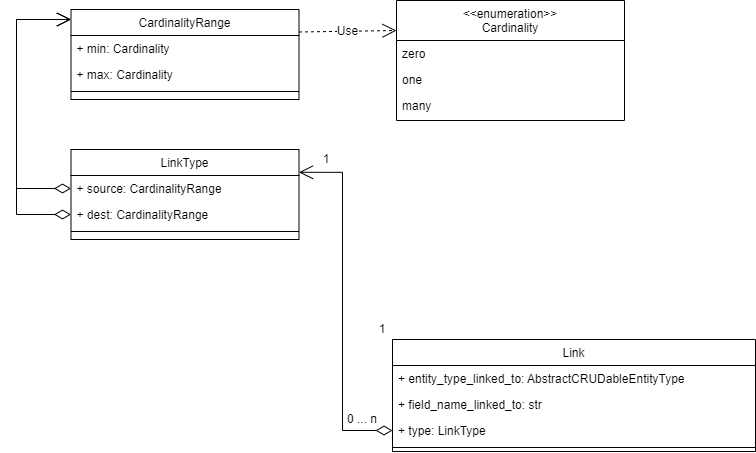

The diagram above was exported from draw.io. Its source (the exported page's mxGraphModel, read from the mxfile embedded in the PNG):
<mxGraphModel dx="5035" dy="2192" grid="1" gridSize="10" guides="1" tooltips="1" connect="1" arrows="1" fold="1" page="1" pageScale="1" pageWidth="827" pageHeight="1169" math="0" shadow="0">
  <root>
    <mxCell id="0" />
    <mxCell id="1" parent="0" />
    <mxCell id="2" value="Link" style="swimlane;fontStyle=0;align=center;verticalAlign=top;childLayout=stackLayout;horizontal=1;startSize=26;horizontalStack=0;resizeParent=1;resizeLast=0;collapsible=1;marginBottom=0;rounded=0;shadow=0;strokeWidth=1;" vertex="1" parent="1">
      <mxGeometry x="-380" y="-681" width="363" height="112" as="geometry">
        <mxRectangle x="230" y="140" width="160" height="26" as="alternateBounds" />
      </mxGeometry>
    </mxCell>
    <mxCell id="3" value="+ entity_type_linked_to: AbstractCRUDableEntityType" style="text;align=left;verticalAlign=top;spacingLeft=4;spacingRight=4;overflow=hidden;rotatable=0;points=[[0,0.5],[1,0.5]];portConstraint=eastwest;" vertex="1" parent="2">
      <mxGeometry y="26" width="363" height="26" as="geometry" />
    </mxCell>
    <mxCell id="4" value="+ field_name_linked_to: str" style="text;align=left;verticalAlign=top;spacingLeft=4;spacingRight=4;overflow=hidden;rotatable=0;points=[[0,0.5],[1,0.5]];portConstraint=eastwest;" vertex="1" parent="2">
      <mxGeometry y="52" width="363" height="26" as="geometry" />
    </mxCell>
    <mxCell id="5" value="+ type: LinkType" style="text;align=left;verticalAlign=top;spacingLeft=4;spacingRight=4;overflow=hidden;rotatable=0;points=[[0,0.5],[1,0.5]];portConstraint=eastwest;" vertex="1" parent="2">
      <mxGeometry y="78" width="363" height="26" as="geometry" />
    </mxCell>
    <mxCell id="6" value="" style="line;html=1;strokeWidth=1;align=left;verticalAlign=middle;spacingTop=-1;spacingLeft=3;spacingRight=3;rotatable=0;labelPosition=right;points=[];portConstraint=eastwest;" vertex="1" parent="2">
      <mxGeometry y="104" width="363" height="8" as="geometry" />
    </mxCell>
    <mxCell id="7" value="LinkType" style="swimlane;fontStyle=0;align=center;verticalAlign=top;childLayout=stackLayout;horizontal=1;startSize=26;horizontalStack=0;resizeParent=1;resizeLast=0;collapsible=1;marginBottom=0;rounded=0;shadow=0;strokeWidth=1;" vertex="1" parent="1">
      <mxGeometry x="-701.5" y="-871" width="228" height="90" as="geometry">
        <mxRectangle x="230" y="140" width="160" height="26" as="alternateBounds" />
      </mxGeometry>
    </mxCell>
    <mxCell id="8" value="+ source: CardinalityRange" style="text;align=left;verticalAlign=top;spacingLeft=4;spacingRight=4;overflow=hidden;rotatable=0;points=[[0,0.5],[1,0.5]];portConstraint=eastwest;" vertex="1" parent="7">
      <mxGeometry y="26" width="228" height="26" as="geometry" />
    </mxCell>
    <mxCell id="9" value="+ dest: CardinalityRange" style="text;align=left;verticalAlign=top;spacingLeft=4;spacingRight=4;overflow=hidden;rotatable=0;points=[[0,0.5],[1,0.5]];portConstraint=eastwest;" vertex="1" parent="7">
      <mxGeometry y="52" width="228" height="26" as="geometry" />
    </mxCell>
    <mxCell id="10" value="" style="line;html=1;strokeWidth=1;align=left;verticalAlign=middle;spacingTop=-1;spacingLeft=3;spacingRight=3;rotatable=0;labelPosition=right;points=[];portConstraint=eastwest;" vertex="1" parent="7">
      <mxGeometry y="78" width="228" height="8" as="geometry" />
    </mxCell>
    <mxCell id="11" value="" style="endArrow=open;html=1;endSize=12;startArrow=diamondThin;startSize=14;startFill=0;edgeStyle=orthogonalEdgeStyle;align=left;verticalAlign=bottom;rounded=0;fontSize=24;entryX=1;entryY=-0.123;entryDx=0;entryDy=0;entryPerimeter=0;" edge="1" target="8" parent="1">
      <mxGeometry x="-0.9551" y="21" relative="1" as="geometry">
        <mxPoint x="-380" y="-590" as="sourcePoint" />
        <mxPoint x="-346" y="-701" as="targetPoint" />
        <Array as="points">
          <mxPoint x="-430" y="-590" />
          <mxPoint x="-430" y="-848" />
        </Array>
        <mxPoint as="offset" />
      </mxGeometry>
    </mxCell>
    <mxCell id="12" value="1" style="text;html=1;strokeColor=none;fillColor=none;align=center;verticalAlign=middle;whiteSpace=wrap;rounded=0;fontSize=12;" vertex="1" parent="1">
      <mxGeometry x="-456" y="-871" width="20" height="20" as="geometry" />
    </mxCell>
    <mxCell id="13" value="0 ... n" style="text;html=1;strokeColor=none;fillColor=none;align=center;verticalAlign=middle;whiteSpace=wrap;rounded=0;fontSize=12;" vertex="1" parent="1">
      <mxGeometry x="-430" y="-611" width="40" height="20" as="geometry" />
    </mxCell>
    <mxCell id="14" value="1" style="text;html=1;strokeColor=none;fillColor=none;align=center;verticalAlign=middle;whiteSpace=wrap;rounded=0;fontSize=12;" vertex="1" parent="1">
      <mxGeometry x="-400" y="-701" width="20" height="20" as="geometry" />
    </mxCell>
    <mxCell id="15" value="CardinalityRange" style="swimlane;fontStyle=0;align=center;verticalAlign=top;childLayout=stackLayout;horizontal=1;startSize=26;horizontalStack=0;resizeParent=1;resizeLast=0;collapsible=1;marginBottom=0;rounded=0;shadow=0;strokeWidth=1;" vertex="1" parent="1">
      <mxGeometry x="-701.5" y="-1011" width="228" height="90" as="geometry">
        <mxRectangle x="230" y="140" width="160" height="26" as="alternateBounds" />
      </mxGeometry>
    </mxCell>
    <mxCell id="16" value="+ min: Cardinality" style="text;align=left;verticalAlign=top;spacingLeft=4;spacingRight=4;overflow=hidden;rotatable=0;points=[[0,0.5],[1,0.5]];portConstraint=eastwest;" vertex="1" parent="15">
      <mxGeometry y="26" width="228" height="26" as="geometry" />
    </mxCell>
    <mxCell id="17" value="+ max: Cardinality" style="text;align=left;verticalAlign=top;spacingLeft=4;spacingRight=4;overflow=hidden;rotatable=0;points=[[0,0.5],[1,0.5]];portConstraint=eastwest;" vertex="1" parent="15">
      <mxGeometry y="52" width="228" height="26" as="geometry" />
    </mxCell>
    <mxCell id="18" value="" style="line;html=1;strokeWidth=1;align=left;verticalAlign=middle;spacingTop=-1;spacingLeft=3;spacingRight=3;rotatable=0;labelPosition=right;points=[];portConstraint=eastwest;" vertex="1" parent="15">
      <mxGeometry y="78" width="228" height="8" as="geometry" />
    </mxCell>
    <mxCell id="19" value="" style="endArrow=open;html=1;endSize=12;startArrow=diamondThin;startSize=14;startFill=0;edgeStyle=orthogonalEdgeStyle;align=left;verticalAlign=bottom;rounded=0;fontSize=12;exitX=0;exitY=0.5;exitDx=0;exitDy=0;entryX=0;entryY=0.111;entryDx=0;entryDy=0;entryPerimeter=0;" edge="1" source="8" target="15" parent="1">
      <mxGeometry x="-0.8957" y="-19" relative="1" as="geometry">
        <mxPoint x="-576" y="-801" as="sourcePoint" />
        <mxPoint x="-416" y="-801" as="targetPoint" />
        <Array as="points">
          <mxPoint x="-756" y="-832" />
          <mxPoint x="-756" y="-1001" />
        </Array>
        <mxPoint as="offset" />
      </mxGeometry>
    </mxCell>
    <mxCell id="20" value="" style="endArrow=open;html=1;endSize=12;startArrow=diamondThin;startSize=14;startFill=0;edgeStyle=orthogonalEdgeStyle;align=left;verticalAlign=bottom;rounded=0;fontSize=12;exitX=0;exitY=0.5;exitDx=0;exitDy=0;entryX=0;entryY=0.111;entryDx=0;entryDy=0;entryPerimeter=0;" edge="1" source="9" parent="1">
      <mxGeometry x="-0.7105" y="55" relative="1" as="geometry">
        <mxPoint x="-701.5" y="-831.99" as="sourcePoint" />
        <mxPoint x="-701.5" y="-1001" as="targetPoint" />
        <Array as="points">
          <mxPoint x="-756" y="-806" />
          <mxPoint x="-756" y="-1001" />
        </Array>
        <mxPoint as="offset" />
      </mxGeometry>
    </mxCell>
    <mxCell id="21" value="&lt;&lt;enumeration&gt;&gt;&#10;Cardinality" style="swimlane;fontStyle=0;align=center;verticalAlign=top;childLayout=stackLayout;horizontal=1;startSize=40;horizontalStack=0;resizeParent=1;resizeLast=0;collapsible=1;marginBottom=0;rounded=0;shadow=0;strokeWidth=1;" vertex="1" parent="1">
      <mxGeometry x="-376" y="-1020" width="228" height="120" as="geometry">
        <mxRectangle x="230" y="140" width="160" height="26" as="alternateBounds" />
      </mxGeometry>
    </mxCell>
    <mxCell id="22" value="zero" style="text;align=left;verticalAlign=top;spacingLeft=4;spacingRight=4;overflow=hidden;rotatable=0;points=[[0,0.5],[1,0.5]];portConstraint=eastwest;" vertex="1" parent="21">
      <mxGeometry y="40" width="228" height="26" as="geometry" />
    </mxCell>
    <mxCell id="23" value="one" style="text;align=left;verticalAlign=top;spacingLeft=4;spacingRight=4;overflow=hidden;rotatable=0;points=[[0,0.5],[1,0.5]];portConstraint=eastwest;" vertex="1" parent="21">
      <mxGeometry y="66" width="228" height="26" as="geometry" />
    </mxCell>
    <mxCell id="24" value="many" style="text;align=left;verticalAlign=top;spacingLeft=4;spacingRight=4;overflow=hidden;rotatable=0;points=[[0,0.5],[1,0.5]];portConstraint=eastwest;" vertex="1" parent="21">
      <mxGeometry y="92" width="228" height="26" as="geometry" />
    </mxCell>
    <mxCell id="25" value="Use" style="endArrow=open;endSize=12;dashed=1;html=1;rounded=0;fontSize=12;exitX=1;exitY=0.25;exitDx=0;exitDy=0;entryX=0;entryY=0.25;entryDx=0;entryDy=0;" edge="1" source="15" target="21" parent="1">
      <mxGeometry width="160" relative="1" as="geometry">
        <mxPoint x="-576" y="-801" as="sourcePoint" />
        <mxPoint x="-416" y="-801" as="targetPoint" />
      </mxGeometry>
    </mxCell>
  </root>
</mxGraphModel>